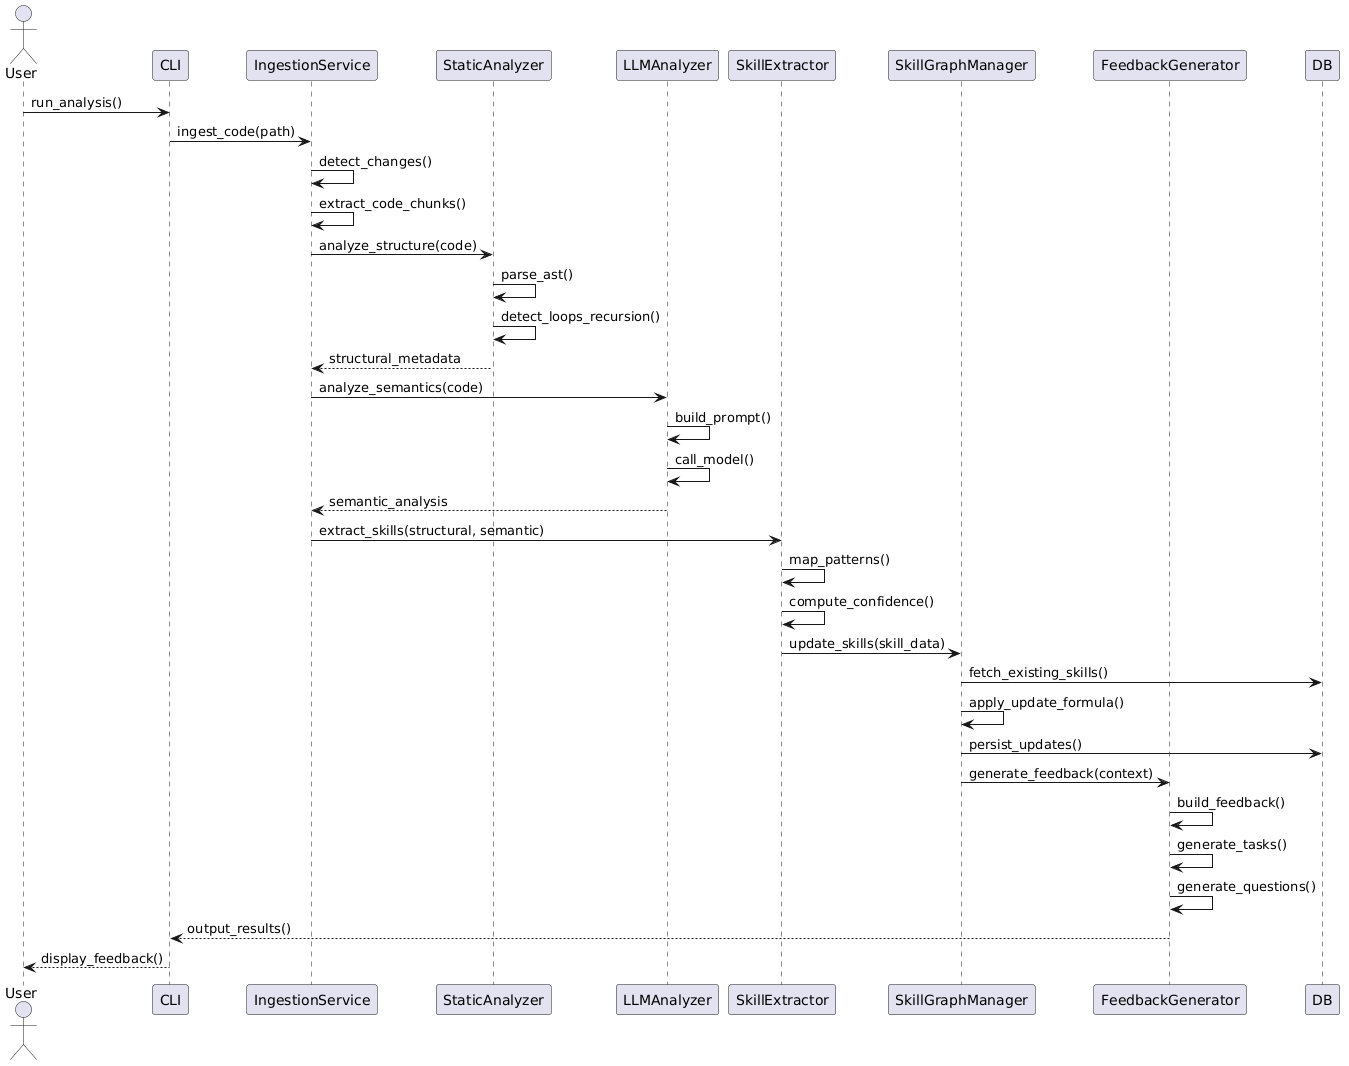

The diagram above was rendered by PlantUML. Its source (embedded in the PNG):
@startuml
actor User

participant CLI
participant IngestionService
participant StaticAnalyzer
participant LLMAnalyzer
participant SkillExtractor
participant SkillGraphManager
participant FeedbackGenerator
participant DB

User -> CLI : run_analysis()

CLI -> IngestionService : ingest_code(path)

IngestionService -> IngestionService : detect_changes()
IngestionService -> IngestionService : extract_code_chunks()

IngestionService -> StaticAnalyzer : analyze_structure(code)
StaticAnalyzer -> StaticAnalyzer : parse_ast()
StaticAnalyzer -> StaticAnalyzer : detect_loops_recursion()
StaticAnalyzer --> IngestionService : structural_metadata

IngestionService -> LLMAnalyzer : analyze_semantics(code)
LLMAnalyzer -> LLMAnalyzer : build_prompt()
LLMAnalyzer -> LLMAnalyzer : call_model()
LLMAnalyzer --> IngestionService : semantic_analysis

IngestionService -> SkillExtractor : extract_skills(structural, semantic)

SkillExtractor -> SkillExtractor : map_patterns()
SkillExtractor -> SkillExtractor : compute_confidence()

SkillExtractor -> SkillGraphManager : update_skills(skill_data)

SkillGraphManager -> DB : fetch_existing_skills()
SkillGraphManager -> SkillGraphManager : apply_update_formula()
SkillGraphManager -> DB : persist_updates()

SkillGraphManager -> FeedbackGenerator : generate_feedback(context)

FeedbackGenerator -> FeedbackGenerator : build_feedback()
FeedbackGenerator -> FeedbackGenerator : generate_tasks()
FeedbackGenerator -> FeedbackGenerator : generate_questions()

FeedbackGenerator --> CLI : output_results()

CLI --> User : display_feedback()
@enduml